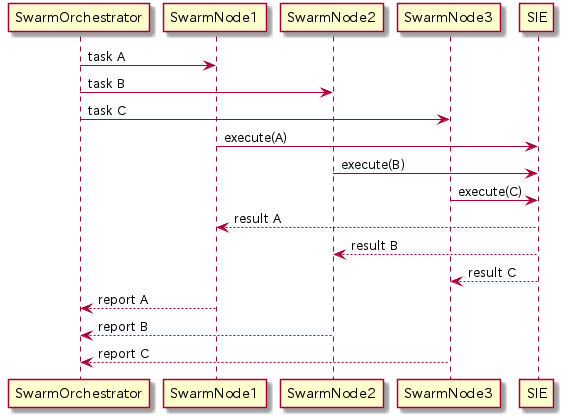

The diagram above was rendered by PlantUML. Its source (embedded in the PNG):
@startuml Swarm_Parallel

SwarmOrchestrator -> SwarmNode1 : task A
SwarmOrchestrator -> SwarmNode2 : task B
SwarmOrchestrator -> SwarmNode3 : task C

SwarmNode1 -> SIE : execute(A)
SwarmNode2 -> SIE : execute(B)
SwarmNode3 -> SIE : execute(C)

SIE --> SwarmNode1 : result A
SIE --> SwarmNode2 : result B
SIE --> SwarmNode3 : result C

SwarmNode1 --> SwarmOrchestrator : report A
SwarmNode2 --> SwarmOrchestrator : report B
SwarmNode3 --> SwarmOrchestrator : report C

@enduml